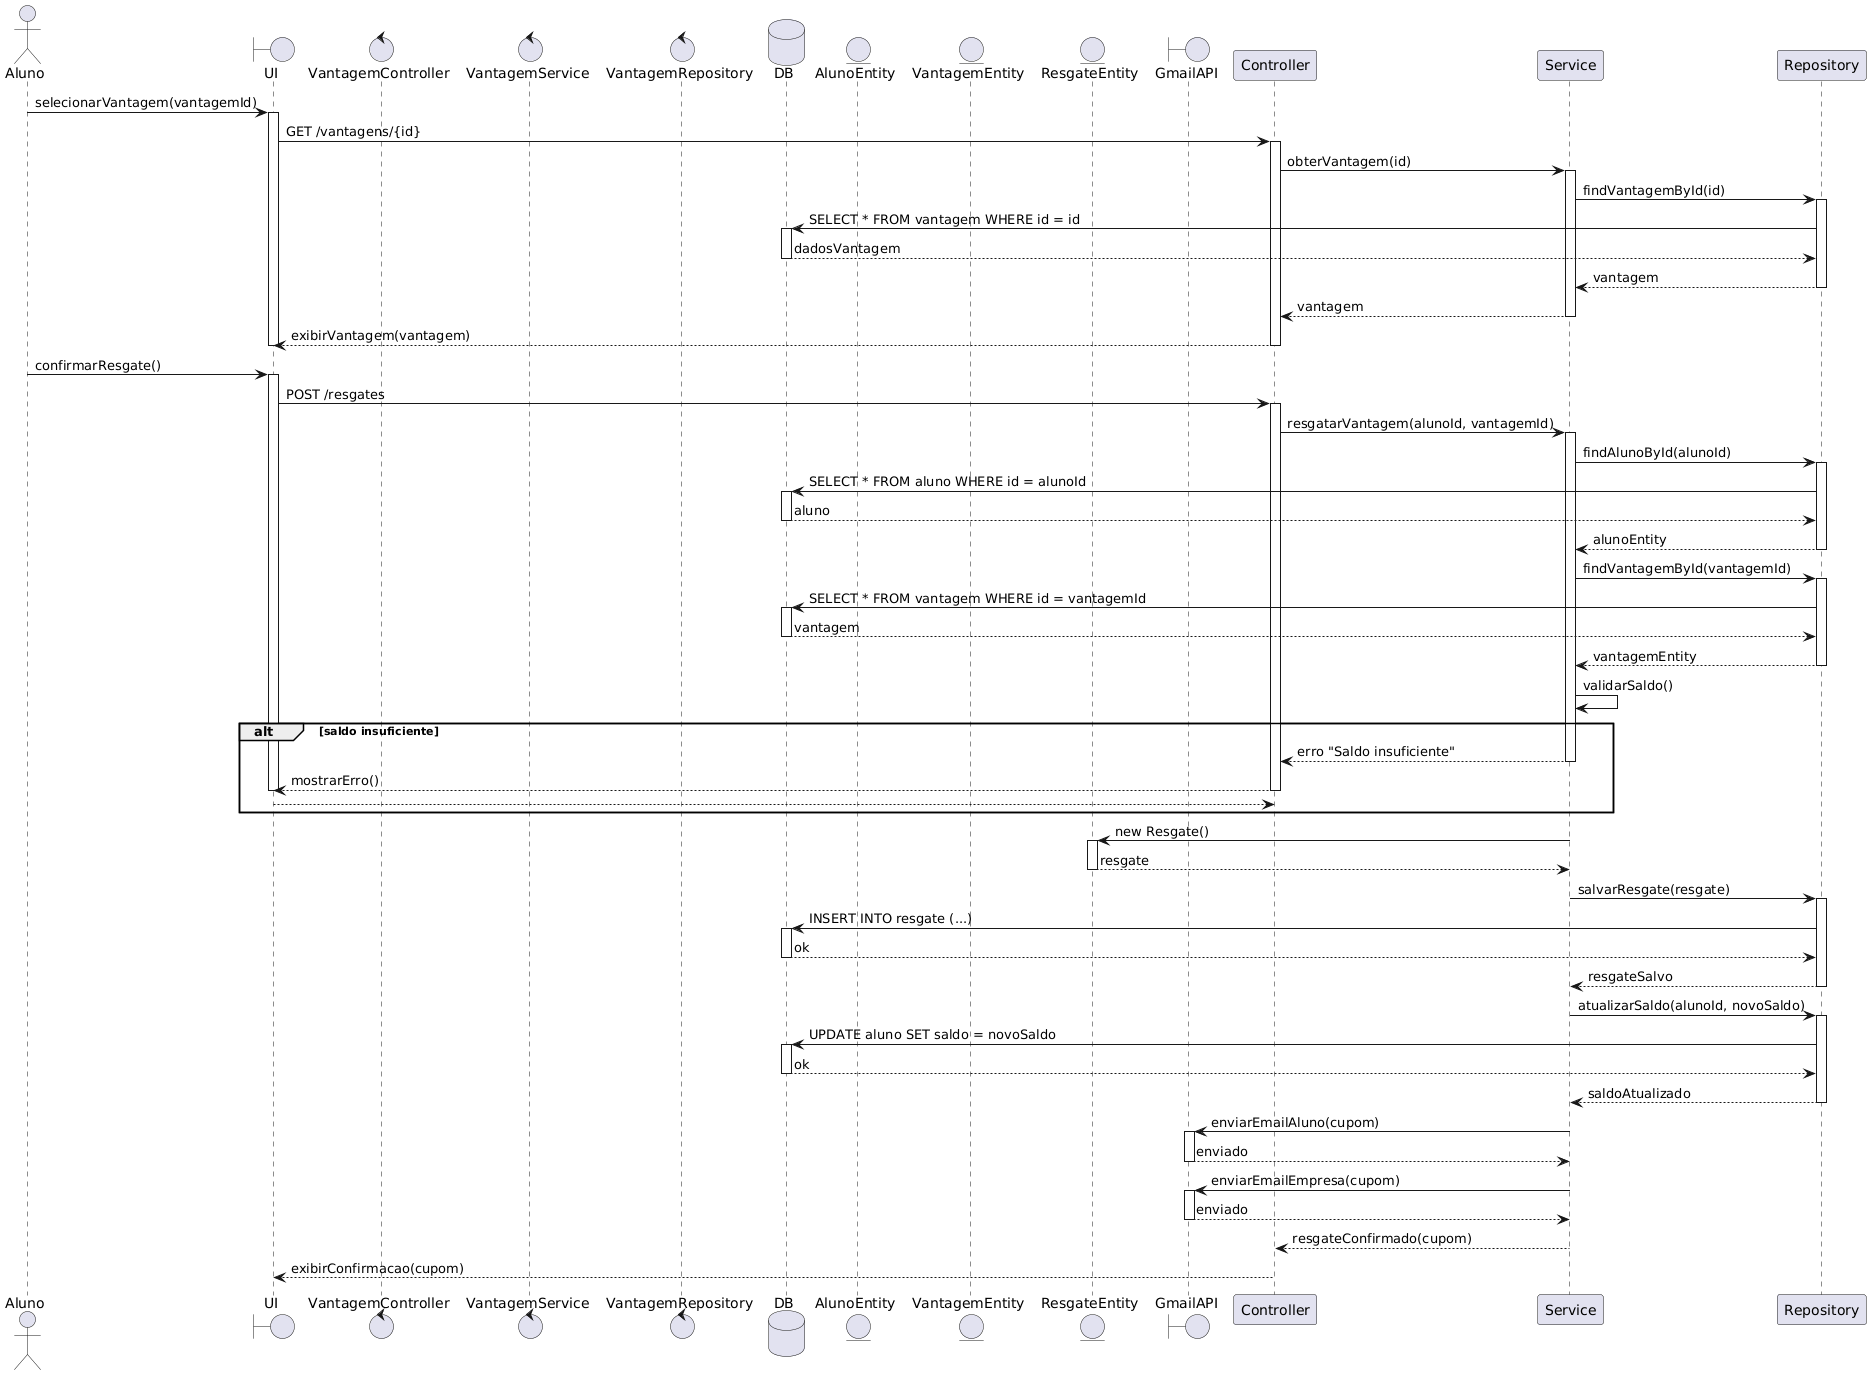

The diagram above was rendered by PlantUML. Its source (embedded in the PNG):
@startuml
actor Aluno
boundary UI
control VantagemController
control VantagemService
control VantagemRepository
database DB
entity AlunoEntity
entity VantagemEntity
entity ResgateEntity
boundary GmailAPI

Aluno -> UI : selecionarVantagem(vantagemId)
activate UI
UI -> Controller : GET /vantagens/{id}
activate Controller
Controller -> Service : obterVantagem(id)
activate Service
Service -> Repository : findVantagemById(id)
activate Repository
Repository -> DB : SELECT * FROM vantagem WHERE id = id
activate DB
DB --> Repository : dadosVantagem
deactivate DB
Repository --> Service : vantagem
deactivate Repository
Service --> Controller : vantagem
deactivate Service
Controller --> UI : exibirVantagem(vantagem)
deactivate Controller
deactivate UI

Aluno -> UI : confirmarResgate()
activate UI
UI -> Controller : POST /resgates
activate Controller
Controller -> Service : resgatarVantagem(alunoId, vantagemId)
activate Service

Service -> Repository : findAlunoById(alunoId)
activate Repository
Repository -> DB : SELECT * FROM aluno WHERE id = alunoId
activate DB
DB --> Repository : aluno
deactivate DB
Repository --> Service : alunoEntity
deactivate Repository

Service -> Repository : findVantagemById(vantagemId)
activate Repository
Repository -> DB : SELECT * FROM vantagem WHERE id = vantagemId
activate DB
DB --> Repository : vantagem
deactivate DB
Repository --> Service : vantagemEntity
deactivate Repository

Service -> Service : validarSaldo()

alt saldo insuficiente
    Service --> Controller : erro "Saldo insuficiente"
    deactivate Service
    Controller --> UI : mostrarErro()
    deactivate Controller
    deactivate UI
    return
end

Service -> ResgateEntity : new Resgate()
activate ResgateEntity
ResgateEntity --> Service : resgate
deactivate ResgateEntity

Service -> Repository : salvarResgate(resgate)
activate Repository
Repository -> DB : INSERT INTO resgate (...)
activate DB
DB --> Repository : ok
deactivate DB
Repository --> Service : resgateSalvo
deactivate Repository

Service -> Repository : atualizarSaldo(alunoId, novoSaldo)
activate Repository
Repository -> DB : UPDATE aluno SET saldo = novoSaldo
activate DB
DB --> Repository : ok
deactivate DB
Repository --> Service : saldoAtualizado
deactivate Repository

Service -> GmailAPI : enviarEmailAluno(cupom)
activate GmailAPI
GmailAPI --> Service : enviado
deactivate GmailAPI

Service -> GmailAPI : enviarEmailEmpresa(cupom)
activate GmailAPI
GmailAPI --> Service : enviado
deactivate GmailAPI

Service --> Controller : resgateConfirmado(cupom)
deactivate Service

Controller --> UI : exibirConfirmacao(cupom)
deactivate Controller
deactivate UI
@enduml